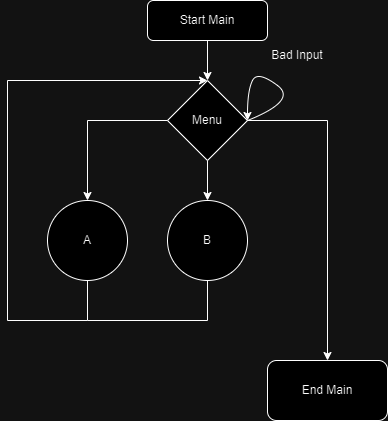

The diagram above was exported from draw.io. Its source (the exported page's mxGraphModel, read from the mxfile embedded in the PNG):
<mxGraphModel dx="1014" dy="702" grid="1" gridSize="10" guides="1" tooltips="1" connect="1" arrows="1" fold="1" page="1" pageScale="1" pageWidth="827" pageHeight="1169" math="0" shadow="0">
  <root>
    <mxCell id="WIyWlLk6GJQsqaUBKTNV-0" />
    <mxCell id="WIyWlLk6GJQsqaUBKTNV-1" parent="WIyWlLk6GJQsqaUBKTNV-0" />
    <mxCell id="WIyWlLk6GJQsqaUBKTNV-3" value="Start Main" style="rounded=1;whiteSpace=wrap;html=1;fontSize=12;glass=0;strokeWidth=1;shadow=0;" parent="WIyWlLk6GJQsqaUBKTNV-1" vertex="1">
      <mxGeometry x="380" width="120" height="40" as="geometry" />
    </mxCell>
    <mxCell id="adrbhpjp208Q5lfquwgr-0" value="" style="endArrow=classic;html=1;rounded=0;exitX=0.5;exitY=1;exitDx=0;exitDy=0;entryX=0.5;entryY=0;entryDx=0;entryDy=0;" edge="1" parent="WIyWlLk6GJQsqaUBKTNV-1" source="WIyWlLk6GJQsqaUBKTNV-3" target="adrbhpjp208Q5lfquwgr-1">
      <mxGeometry width="50" height="50" relative="1" as="geometry">
        <mxPoint x="390" y="140" as="sourcePoint" />
        <mxPoint x="440" y="90" as="targetPoint" />
      </mxGeometry>
    </mxCell>
    <mxCell id="adrbhpjp208Q5lfquwgr-1" value="Menu" style="rhombus;whiteSpace=wrap;html=1;" vertex="1" parent="WIyWlLk6GJQsqaUBKTNV-1">
      <mxGeometry x="400" y="80" width="80" height="80" as="geometry" />
    </mxCell>
    <mxCell id="adrbhpjp208Q5lfquwgr-2" value="" style="endArrow=classic;html=1;rounded=0;exitX=0.5;exitY=1;exitDx=0;exitDy=0;" edge="1" parent="WIyWlLk6GJQsqaUBKTNV-1" source="adrbhpjp208Q5lfquwgr-1">
      <mxGeometry width="50" height="50" relative="1" as="geometry">
        <mxPoint x="460" y="240" as="sourcePoint" />
        <mxPoint x="440" y="200" as="targetPoint" />
      </mxGeometry>
    </mxCell>
    <mxCell id="adrbhpjp208Q5lfquwgr-3" value="" style="endArrow=none;html=1;rounded=0;entryX=0;entryY=0.5;entryDx=0;entryDy=0;" edge="1" parent="WIyWlLk6GJQsqaUBKTNV-1" target="adrbhpjp208Q5lfquwgr-1">
      <mxGeometry width="50" height="50" relative="1" as="geometry">
        <mxPoint x="320" y="120" as="sourcePoint" />
        <mxPoint x="400" y="130" as="targetPoint" />
      </mxGeometry>
    </mxCell>
    <mxCell id="adrbhpjp208Q5lfquwgr-4" value="" style="endArrow=classic;html=1;rounded=0;" edge="1" parent="WIyWlLk6GJQsqaUBKTNV-1">
      <mxGeometry width="50" height="50" relative="1" as="geometry">
        <mxPoint x="320" y="120" as="sourcePoint" />
        <mxPoint x="320" y="200" as="targetPoint" />
      </mxGeometry>
    </mxCell>
    <mxCell id="adrbhpjp208Q5lfquwgr-5" value="A" style="ellipse;whiteSpace=wrap;html=1;aspect=fixed;" vertex="1" parent="WIyWlLk6GJQsqaUBKTNV-1">
      <mxGeometry x="280" y="200" width="80" height="80" as="geometry" />
    </mxCell>
    <mxCell id="adrbhpjp208Q5lfquwgr-18" style="edgeStyle=orthogonalEdgeStyle;rounded=0;orthogonalLoop=1;jettySize=auto;html=1;exitX=0;exitY=0.5;exitDx=0;exitDy=0;" edge="1" parent="WIyWlLk6GJQsqaUBKTNV-1" source="adrbhpjp208Q5lfquwgr-7">
      <mxGeometry relative="1" as="geometry">
        <mxPoint x="420" y="260" as="targetPoint" />
      </mxGeometry>
    </mxCell>
    <mxCell id="adrbhpjp208Q5lfquwgr-7" value="B" style="ellipse;whiteSpace=wrap;html=1;aspect=fixed;" vertex="1" parent="WIyWlLk6GJQsqaUBKTNV-1">
      <mxGeometry x="400" y="200" width="80" height="80" as="geometry" />
    </mxCell>
    <mxCell id="adrbhpjp208Q5lfquwgr-9" value="" style="endArrow=none;html=1;rounded=0;" edge="1" parent="WIyWlLk6GJQsqaUBKTNV-1">
      <mxGeometry width="50" height="50" relative="1" as="geometry">
        <mxPoint x="320" y="320" as="sourcePoint" />
        <mxPoint x="320" y="280" as="targetPoint" />
      </mxGeometry>
    </mxCell>
    <mxCell id="adrbhpjp208Q5lfquwgr-10" value="" style="endArrow=none;html=1;rounded=0;exitX=0.5;exitY=1;exitDx=0;exitDy=0;" edge="1" parent="WIyWlLk6GJQsqaUBKTNV-1" source="adrbhpjp208Q5lfquwgr-7">
      <mxGeometry width="50" height="50" relative="1" as="geometry">
        <mxPoint x="390" y="290" as="sourcePoint" />
        <mxPoint x="440" y="320" as="targetPoint" />
      </mxGeometry>
    </mxCell>
    <mxCell id="adrbhpjp208Q5lfquwgr-11" value="" style="endArrow=none;html=1;rounded=0;" edge="1" parent="WIyWlLk6GJQsqaUBKTNV-1">
      <mxGeometry width="50" height="50" relative="1" as="geometry">
        <mxPoint x="320" y="320" as="sourcePoint" />
        <mxPoint x="440" y="320" as="targetPoint" />
      </mxGeometry>
    </mxCell>
    <mxCell id="adrbhpjp208Q5lfquwgr-12" value="" style="endArrow=none;html=1;rounded=0;" edge="1" parent="WIyWlLk6GJQsqaUBKTNV-1">
      <mxGeometry width="50" height="50" relative="1" as="geometry">
        <mxPoint x="240" y="320" as="sourcePoint" />
        <mxPoint x="320" y="320" as="targetPoint" />
      </mxGeometry>
    </mxCell>
    <mxCell id="adrbhpjp208Q5lfquwgr-13" value="" style="endArrow=none;html=1;rounded=0;" edge="1" parent="WIyWlLk6GJQsqaUBKTNV-1">
      <mxGeometry width="50" height="50" relative="1" as="geometry">
        <mxPoint x="240" y="320" as="sourcePoint" />
        <mxPoint x="240" y="80" as="targetPoint" />
      </mxGeometry>
    </mxCell>
    <mxCell id="adrbhpjp208Q5lfquwgr-14" value="" style="endArrow=classic;html=1;rounded=0;entryX=0.5;entryY=0;entryDx=0;entryDy=0;" edge="1" parent="WIyWlLk6GJQsqaUBKTNV-1" target="adrbhpjp208Q5lfquwgr-1">
      <mxGeometry width="50" height="50" relative="1" as="geometry">
        <mxPoint x="240" y="80" as="sourcePoint" />
        <mxPoint x="440" y="240" as="targetPoint" />
      </mxGeometry>
    </mxCell>
    <mxCell id="adrbhpjp208Q5lfquwgr-17" value="" style="curved=1;endArrow=classic;html=1;rounded=0;exitX=1;exitY=0.5;exitDx=0;exitDy=0;" edge="1" parent="WIyWlLk6GJQsqaUBKTNV-1" source="adrbhpjp208Q5lfquwgr-1">
      <mxGeometry width="50" height="50" relative="1" as="geometry">
        <mxPoint x="610" y="45" as="sourcePoint" />
        <mxPoint x="480" y="120" as="targetPoint" />
        <Array as="points">
          <mxPoint x="530" y="100" />
          <mxPoint x="490" y="70" />
          <mxPoint x="480" y="90" />
        </Array>
      </mxGeometry>
    </mxCell>
    <mxCell id="adrbhpjp208Q5lfquwgr-19" value="Bad Input" style="text;html=1;strokeColor=none;fillColor=none;align=center;verticalAlign=middle;whiteSpace=wrap;rounded=0;" vertex="1" parent="WIyWlLk6GJQsqaUBKTNV-1">
      <mxGeometry x="500" y="40" width="60" height="30" as="geometry" />
    </mxCell>
    <mxCell id="adrbhpjp208Q5lfquwgr-20" value="" style="endArrow=none;html=1;rounded=0;exitX=1;exitY=0.5;exitDx=0;exitDy=0;" edge="1" parent="WIyWlLk6GJQsqaUBKTNV-1" source="adrbhpjp208Q5lfquwgr-1">
      <mxGeometry width="50" height="50" relative="1" as="geometry">
        <mxPoint x="390" y="290" as="sourcePoint" />
        <mxPoint x="560" y="120" as="targetPoint" />
      </mxGeometry>
    </mxCell>
    <mxCell id="adrbhpjp208Q5lfquwgr-21" value="" style="endArrow=classic;html=1;rounded=0;" edge="1" parent="WIyWlLk6GJQsqaUBKTNV-1">
      <mxGeometry width="50" height="50" relative="1" as="geometry">
        <mxPoint x="560" y="120" as="sourcePoint" />
        <mxPoint x="560" y="360" as="targetPoint" />
      </mxGeometry>
    </mxCell>
    <mxCell id="adrbhpjp208Q5lfquwgr-22" value="End Main" style="rounded=1;whiteSpace=wrap;html=1;" vertex="1" parent="WIyWlLk6GJQsqaUBKTNV-1">
      <mxGeometry x="500" y="360" width="120" height="60" as="geometry" />
    </mxCell>
  </root>
</mxGraphModel>